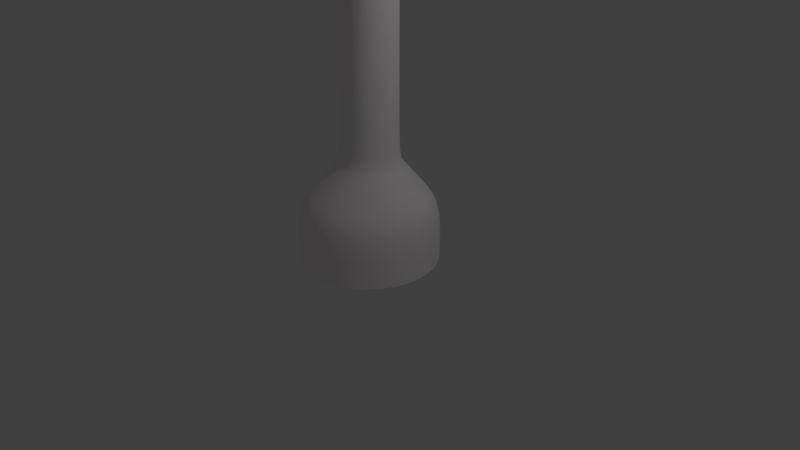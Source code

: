 # Source: turbineV3gedrehteFluegel.blend  (saved by Blender 2.78.0; exported with 4.5.12 LTS)
import bpy
from mathutils import Matrix  # noqa: F401  (used for matrix-valued properties, if any)

bpy.ops.wm.read_factory_settings(use_empty=True)
scene = bpy.context.scene
scene.name = 'Scene'

# ---- collections
col_collection_1 = bpy.data.collections.new('Collection 1'); scene.collection.children.link(col_collection_1)
col_collection_10 = bpy.data.collections.new('Collection 10'); scene.collection.children.link(col_collection_10)
col_collection_10.hide_render = True
col_collection_10.hide_viewport = True

# ---- materials (node trees are filled in below, after node groups)
mat_material_001 = bpy.data.materials.new('Material.001')
mat_material_001.alpha_threshold = 0.0
mat_material_001.use_transparent_shadow = False
mat_material_001.diffuse_color = (1.0, 0.956, 0.956, 1.0)
mat_material_001.roughness = 0.5
mat_material_002 = bpy.data.materials.new('Material.002')
mat_material_002.alpha_threshold = 0.0
mat_material_002.use_transparent_shadow = False
mat_material_002.diffuse_color = (1.0, 0.956, 0.956, 1.0)
mat_material_002.roughness = 0.5
mat_material = bpy.data.materials.new('Material')
mat_material.alpha_threshold = 0.0
mat_material.use_transparent_shadow = False
mat_material.roughness = 0.5
mat_material.line_color = (0.0, 0.0, 0.0, 1.0)

# ---- material node trees

# ---- world
world_world = bpy.data.worlds.new('World'); scene.world = world_world
world_world.color = (0.05088, 0.05088, 0.05088)
world_world.use_sun_shadow = False
world_world.sun_shadow_jitter_overblur = 0.0
world_world.cycles.sampling_method = 'MANUAL'

# ---- cameras
cam_camera = bpy.data.cameras.new('Camera')
cam_camera.clip_end = 100.0
cam_camera.lens = 35.0
cam_camera.sensor_width = 32.0
cam_camera.sensor_height = 18.0
cam_camera.ortho_scale = 7.314
cam_camera.dof.focus_distance = 0.0
cam_camera.dof.aperture_fstop = 128.0

# ---- lights
light_lamp = bpy.data.lights.new('Lamp', 'POINT')
light_lamp.transmission_factor = 0.0
light_lamp.cutoff_distance = 30.0
light_lamp.energy = 100.0
light_lamp.shadow_buffer_clip_start = 1.001
light_lamp.shadow_soft_size = 0.1
light_lamp.shadow_maximum_resolution = 0.006
light_lamp.use_absolute_resolution = True

# ---- meshes
me_plane = bpy.data.meshes.new('Plane')
me_plane.from_pydata([(1.116, 1.08, -0.3479), (6.399, 0.6973, -1.329), (1.116, 1.08, 0.3479), (6.771, 1.463, 1.357), (9.367, 1.374, -0.9856), (9.367, 0.7944, 0.9287), (11.04, 1.416, -0.4035), (10.95, 0.7757, 0.3219), (1.116, 1.157, 0.0), (6.595, 1.153, -0.008457), (9.367, 1.158, -0.006135), (10.96, 1.15, 0.002966), (1.116, 1.157, -0.1894), (6.494, 0.9448, -0.7396), (9.367, 1.315, -0.5272), (10.99, 1.324, -0.1945), (6.702, 1.374, 0.7652), (9.367, 0.9909, 0.5453), (10.94, 0.9657, 0.2119), (1.116, 1.157, 0.2004)], [], [(19, 16, 3, 2), (13, 1, 4, 14), (14, 4, 6, 15), (17, 10, 11, 18), (16, 9, 10, 17), (12, 13, 9, 8), (0, 1, 13, 12), (10, 14, 15, 11), (9, 13, 14, 10), (3, 16, 17, 5), (5, 17, 18, 7), (8, 9, 16, 19)])
me_plane.polygons.foreach_set('use_smooth', [True] * 12)
me_plane.materials.append(mat_material_001)
me_plane.use_remesh_preserve_volume = False
me_plane.use_remesh_preserve_attributes = False
me_plane.use_mirror_vertex_groups = False
me_plane.update()
me_sphere = bpy.data.meshes.new('Sphere')
me_sphere.from_pydata([(0.2062, 0.07933, 1.037), (0.2022, 0.2855, 1.017), (0.1905, 0.4838, 0.9576), (0.1714, 0.6665, 0.8618), (0.1458, 0.8266, 0.7329), (0.1145, 0.9581, 0.5759), (0.0789, 1.056, 0.3967), (0.04022, 1.116, 0.2022), (0.4044, 0.07933, 0.9764), (0.3967, 0.2855, 0.9576), (0.3736, 0.4838, 0.9021), (0.3363, 0.6665, 0.8118), (0.286, 0.8266, 0.6904), (0.2247, 0.9581, 0.5424), (0.1548, 1.056, 0.3736), (0.0789, 1.116, 0.1905), (0.5871, 0.07933, 0.8787), (0.5759, 0.2855, 0.8618), (0.5424, 0.4838, 0.8118), (0.4882, 0.6665, 0.7306), (0.4152, 0.8266, 0.6213), (0.3262, 0.9581, 0.4882), (0.2247, 1.056, 0.3363), (0.1145, 1.116, 0.1714), (0.7473, 0.07933, 0.7473), (0.7329, 0.2855, 0.7329), (0.6904, 0.4838, 0.6904), (0.6213, 0.6665, 0.6213), (0.5284, 0.8266, 0.5284), (0.4152, 0.9581, 0.4152), (0.286, 1.056, 0.286), (0.1458, 1.116, 0.1458), (0.8787, 0.07933, 0.5871), (0.8618, 0.2855, 0.5759), (0.8118, 0.4838, 0.5424), (0.7306, 0.6665, 0.4882), (0.6213, 0.8266, 0.4152), (0.4882, 0.9581, 0.3262), (0.3363, 1.056, 0.2247), (0.1714, 1.116, 0.1145), (-7.957e-09, 1.136, -6.029e-08), (0.9764, 0.07933, 0.4044), (0.9576, 0.2855, 0.3967), (0.9021, 0.4838, 0.3736), (0.8118, 0.6665, 0.3363), (0.6904, 0.8266, 0.286), (0.5424, 0.9581, 0.2247), (0.3736, 1.056, 0.1548), (0.1905, 1.116, 0.0789), (1.037, 0.07933, 0.2062), (1.017, 0.2855, 0.2022), (0.9576, 0.4838, 0.1905), (0.8618, 0.6665, 0.1714), (0.7329, 0.8266, 0.1458), (0.5759, 0.9581, 0.1145), (0.3967, 1.056, 0.0789), (0.2022, 1.116, 0.04022), (1.057, 0.07933, -1.529e-07), (1.037, 0.2855, -1.548e-07), (0.9764, 0.4838, 3.42e-08), (0.8787, 0.6665, -6.029e-08), (0.7473, 0.8266, -6.029e-08), (0.5871, 0.9581, -6.029e-08), (0.4044, 1.056, -6.029e-08), (0.2062, 1.116, -6.029e-08), (1.037, 0.07933, -0.2062), (1.017, 0.2855, -0.2022), (0.9576, 0.4838, -0.1905), (0.8618, 0.6665, -0.1714), (0.7329, 0.8266, -0.1458), (0.5759, 0.9581, -0.1145), (0.3967, 1.056, -0.0789), (0.2022, 1.116, -0.04022), (0.9764, 0.07933, -0.4044), (0.9576, 0.2855, -0.3967), (0.9021, 0.4838, -0.3736), (0.8118, 0.6665, -0.3363), (0.6904, 0.8266, -0.286), (0.5424, 0.9581, -0.2247), (0.3736, 1.056, -0.1548), (0.1905, 1.116, -0.0789), (0.8787, 0.07933, -0.5871), (0.8618, 0.2855, -0.5759), (0.8118, 0.4838, -0.5424), (0.7306, 0.6665, -0.4882), (0.6213, 0.8266, -0.4152), (0.4882, 0.9581, -0.3262), (0.3363, 1.056, -0.2247), (0.1714, 1.116, -0.1145), (0.7473, 0.07933, -0.7473), (0.7329, 0.2855, -0.7329), (0.6904, 0.4838, -0.6904), (0.6213, 0.6665, -0.6213), (0.5284, 0.8266, -0.5284), (0.4152, 0.9581, -0.4152), (0.286, 1.056, -0.286), (0.1458, 1.116, -0.1458), (0.5871, 0.07933, -0.8787), (0.5759, 0.2855, -0.8618), (0.5424, 0.4838, -0.8118), (0.4882, 0.6665, -0.7306), (0.4152, 0.8266, -0.6213), (0.3262, 0.9581, -0.4882), (0.2247, 1.056, -0.3363), (0.1145, 1.116, -0.1714), (0.4044, 0.07933, -0.9764), (0.3967, 0.2855, -0.9576), (0.3736, 0.4838, -0.9021), (0.3363, 0.6665, -0.8118), (0.286, 0.8266, -0.6904), (0.2247, 0.9581, -0.5424), (0.1548, 1.056, -0.3736), (0.0789, 1.116, -0.1905), (0.2062, 0.07933, -1.037), (0.2022, 0.2855, -1.017), (0.1905, 0.4838, -0.9576), (0.1714, 0.6665, -0.8618), (0.1458, 0.8266, -0.7329), (0.1145, 0.9581, -0.5759), (0.0789, 1.056, -0.3967), (0.04022, 1.116, -0.2022), (-1.14e-07, 0.07933, -1.057), (-9.826e-08, 0.2855, -1.037), (5.922e-08, 0.4838, -0.9764), (-9.826e-08, 0.6665, -0.8787), (-3.526e-08, 0.8266, -0.7473), (-1.952e-08, 0.9581, -0.5871), (-3.768e-09, 1.056, -0.4044), (-3.768e-09, 1.116, -0.2062), (-0.2062, 0.07933, -1.037), (-0.2022, 0.2855, -1.017), (-0.1905, 0.4838, -0.9576), (-0.1714, 0.6665, -0.8618), (-0.1458, 0.8266, -0.7329), (-0.1145, 0.9581, -0.5759), (-0.0789, 1.056, -0.3967), (-0.04022, 1.116, -0.2022), (-0.4044, 0.07933, -0.9764), (-0.3967, 0.2855, -0.9576), (-0.3736, 0.4838, -0.9021), (-0.3363, 0.6665, -0.8118), (-0.286, 0.8266, -0.6904), (-0.2247, 0.9581, -0.5424), (-0.1548, 1.056, -0.3736), (-0.0789, 1.116, -0.1905), (-0.5871, 0.07933, -0.8787), (-0.5759, 0.2855, -0.8618), (-0.5424, 0.4838, -0.8118), (-0.4882, 0.6665, -0.7306), (-0.4152, 0.8266, -0.6213), (-0.3262, 0.9581, -0.4882), (-0.2247, 1.056, -0.3363), (-0.1145, 1.116, -0.1714), (-0.7473, 0.07933, -0.7473), (-0.7329, 0.2855, -0.7329), (-0.6904, 0.4838, -0.6904), (-0.6213, 0.6665, -0.6213), (-0.5284, 0.8266, -0.5284), (-0.4152, 0.9581, -0.4152), (-0.286, 1.056, -0.286), (-0.1458, 1.116, -0.1458), (-0.8787, 0.07933, -0.5871), (-0.8618, 0.2855, -0.5759), (-0.8118, 0.4838, -0.5424), (-0.7306, 0.6665, -0.4882), (-0.6213, 0.8266, -0.4152), (-0.4882, 0.9581, -0.3262), (-0.3363, 1.056, -0.2247), (-0.1714, 1.116, -0.1145), (-0.9764, 0.07933, -0.4044), (-0.9576, 0.2855, -0.3967), (-0.9021, 0.4838, -0.3736), (-0.8118, 0.6665, -0.3363), (-0.6904, 0.8266, -0.286), (-0.5424, 0.9581, -0.2247), (-0.3736, 1.056, -0.1548), (-0.1905, 1.116, -0.0789), (-1.037, 0.07933, -0.2062), (-1.017, 0.2855, -0.2022), (-0.9576, 0.4838, -0.1905), (-0.8618, 0.6665, -0.1714), (-0.7329, 0.8266, -0.1458), (-0.5759, 0.9581, -0.1145), (-0.3967, 1.056, -0.0789), (-0.2022, 1.116, -0.04022), (-1.057, 0.07933, 9.904e-08), (-1.037, 0.2855, 1.602e-07), (-0.9764, 0.4838, -6.029e-08), (-0.8787, 0.6665, 1.287e-07), (-0.7473, 0.8266, 6.57e-08), (-0.5871, 0.9581, 2.704e-09), (-0.4044, 1.056, 2.704e-09), (-0.2062, 1.116, -6.029e-08), (-1.037, 0.07933, 0.2062), (-1.017, 0.2855, 0.2022), (-0.9576, 0.4838, 0.1905), (-0.8618, 0.6665, 0.1714), (-0.7329, 0.8266, 0.1458), (-0.5759, 0.9581, 0.1145), (-0.3967, 1.056, 0.0789), (-0.2022, 1.116, 0.04022), (-0.9764, 0.07933, 0.4044), (-0.9576, 0.2855, 0.3967), (-0.9021, 0.4838, 0.3736), (-0.8118, 0.6665, 0.3363), (-0.6904, 0.8266, 0.286), (-0.5424, 0.9581, 0.2247), (-0.3736, 1.056, 0.1548), (-0.1905, 1.116, 0.0789), (-0.8787, 0.07933, 0.5871), (-0.8618, 0.2855, 0.5759), (-0.8118, 0.4838, 0.5424), (-0.7306, 0.6665, 0.4882), (-0.6213, 0.8266, 0.4152), (-0.4882, 0.9581, 0.3262), (-0.3363, 1.056, 0.2247), (-0.1714, 1.116, 0.1145), (-0.7473, 0.07933, 0.7473), (-0.7329, 0.2855, 0.7329), (-0.6904, 0.4838, 0.6904), (-0.6213, 0.6665, 0.6213), (-0.5284, 0.8266, 0.5284), (-0.4152, 0.9581, 0.4152), (-0.286, 1.056, 0.286), (-0.1458, 1.116, 0.1458), (-0.5871, 0.07933, 0.8787), (-0.5759, 0.2855, 0.8618), (-0.5424, 0.4838, 0.8118), (-0.4882, 0.6665, 0.7306), (-0.4152, 0.8266, 0.6213), (-0.3262, 0.9581, 0.4882), (-0.2247, 1.056, 0.3363), (-0.1145, 1.116, 0.1714), (-0.4044, 0.07933, 0.9764), (-0.3967, 0.2855, 0.9576), (-0.3736, 0.4838, 0.9021), (-0.3363, 0.6665, 0.8118), (-0.286, 0.8266, 0.6904), (-0.2247, 0.9581, 0.5424), (-0.1548, 1.056, 0.3736), (-0.0789, 1.116, 0.1905), (-0.2062, 0.07933, 1.037), (-0.2022, 0.2855, 1.017), (-0.1905, 0.4838, 0.9576), (-0.1714, 0.6665, 0.8618), (-0.1458, 0.8266, 0.7329), (-0.1145, 0.9581, 0.5759), (-0.0789, 1.056, 0.3967), (-0.04022, 1.116, 0.2022), (2.797e-07, 0.07933, 1.057), (2.639e-07, 0.2855, 1.037), (5.922e-08, 0.4838, 0.9764), (2.797e-07, 0.6665, 0.8787), (1.537e-07, 0.8266, 0.7473), (1.222e-07, 0.9581, 0.5871), (7.497e-08, 1.056, 0.4044), (8.043e-09, 1.116, 0.2062), (0.2062, -3.436, 1.037), (0.4044, -3.436, 0.9764), (0.5871, -3.436, 0.8787), (0.7473, -3.436, 0.7473), (0.8787, -3.436, 0.5871), (0.9764, -3.436, 0.4044), (1.037, -3.436, 0.2062), (1.057, -3.436, -1.529e-07), (1.037, -3.436, -0.2062), (0.9764, -3.436, -0.4044), (0.8787, -3.436, -0.5871), (0.7473, -3.436, -0.7473), (0.5871, -3.436, -0.8787), (0.4044, -3.436, -0.9764), (0.2062, -3.436, -1.037), (-1.14e-07, -3.436, -1.057), (-0.2062, -3.436, -1.037), (-0.4044, -3.436, -0.9764), (-0.5871, -3.436, -0.8787), (-0.7473, -3.436, -0.7473), (-0.8787, -3.436, -0.5871), (-0.9764, -3.436, -0.4044), (-1.037, -3.436, -0.2062), (-1.057, -3.436, 9.904e-08), (-1.037, -3.436, 0.2062), (-0.9764, -3.436, 0.4044), (-0.8787, -3.436, 0.5871), (-0.7473, -3.436, 0.7473), (-0.5871, -3.436, 0.8787), (-0.4044, -3.436, 0.9764), (-0.2062, -3.436, 1.037), (2.797e-07, -3.436, 1.057), (0.2022, -3.809, 1.017), (0.1905, -4.008, 0.9576), (0.1714, -4.19, 0.8618), (0.1458, -4.35, 0.7329), (0.3967, -3.809, 0.9576), (0.3736, -4.008, 0.9021), (0.3363, -4.19, 0.8118), (0.286, -4.35, 0.6904), (0.5759, -3.809, 0.8618), (0.5424, -4.008, 0.8118), (0.4882, -4.19, 0.7306), (0.4152, -4.35, 0.6213), (0.7329, -3.809, 0.7329), (0.6904, -4.008, 0.6904), (0.6213, -4.19, 0.6213), (0.5284, -4.35, 0.5284), (0.8618, -3.809, 0.5759), (0.8118, -4.008, 0.5424), (0.7306, -4.19, 0.4882), (0.6213, -4.35, 0.4152), (0.9576, -3.809, 0.3967), (0.9021, -4.008, 0.3736), (0.8118, -4.19, 0.3363), (0.6904, -4.35, 0.286), (1.017, -3.809, 0.2022), (0.9576, -4.008, 0.1905), (0.8618, -4.19, 0.1714), (0.7329, -4.35, 0.1458), (1.037, -3.809, -1.548e-07), (0.9764, -4.008, 3.42e-08), (0.8787, -4.19, -6.029e-08), (0.7473, -4.35, -6.029e-08), (1.017, -3.809, -0.2022), (0.9576, -4.008, -0.1905), (0.8618, -4.19, -0.1714), (0.7329, -4.35, -0.1458), (0.9576, -3.809, -0.3967), (0.9021, -4.008, -0.3736), (0.8118, -4.19, -0.3363), (0.6904, -4.35, -0.286), (0.8618, -3.809, -0.5759), (0.8118, -4.008, -0.5424), (0.7306, -4.19, -0.4882), (0.6213, -4.35, -0.4152), (0.7329, -3.809, -0.7329), (0.6904, -4.008, -0.6904), (0.6213, -4.19, -0.6213), (0.5284, -4.35, -0.5284), (0.5759, -3.809, -0.8618), (0.5424, -4.008, -0.8118), (0.4882, -4.19, -0.7306), (0.4152, -4.35, -0.6213), (0.3967, -3.809, -0.9576), (0.3736, -4.008, -0.9021), (0.3363, -4.19, -0.8118), (0.286, -4.35, -0.6904), (0.2022, -3.809, -1.017), (0.1905, -4.008, -0.9576), (0.1714, -4.19, -0.8618), (0.1458, -4.35, -0.7329), (-9.826e-08, -3.809, -1.037), (5.922e-08, -4.008, -0.9764), (-9.826e-08, -4.19, -0.8787), (-3.526e-08, -4.35, -0.7473), (-0.2022, -3.809, -1.017), (-0.1905, -4.008, -0.9576), (-0.1714, -4.19, -0.8618), (-0.1458, -4.35, -0.7329), (-0.3967, -3.809, -0.9576), (-0.3736, -4.008, -0.9021), (-0.3363, -4.19, -0.8118), (-0.286, -4.35, -0.6904), (-0.5759, -3.809, -0.8618), (-0.5424, -4.008, -0.8118), (-0.4882, -4.19, -0.7306), (-0.4152, -4.35, -0.6213), (-0.7329, -3.809, -0.7329), (-0.6904, -4.008, -0.6904), (-0.6213, -4.19, -0.6213), (-0.5284, -4.35, -0.5284), (-0.8618, -3.809, -0.5759), (-0.8118, -4.008, -0.5424), (-0.7306, -4.19, -0.4882), (-0.6213, -4.35, -0.4152), (-0.9576, -3.809, -0.3967), (-0.9021, -4.008, -0.3736), (-0.8118, -4.19, -0.3363), (-0.6904, -4.35, -0.286), (-1.017, -3.809, -0.2022), (-0.9576, -4.008, -0.1905), (-0.8618, -4.19, -0.1714), (-0.7329, -4.35, -0.1458), (-1.037, -3.809, 1.602e-07), (-0.9764, -4.008, -6.029e-08), (-0.8787, -4.19, 1.287e-07), (-0.7473, -4.35, 6.57e-08), (-1.017, -3.809, 0.2022), (-0.9576, -4.008, 0.1905), (-0.8618, -4.19, 0.1714), (-0.7329, -4.35, 0.1458), (-0.9576, -3.809, 0.3967), (-0.9021, -4.008, 0.3736), (-0.8118, -4.19, 0.3363), (-0.6904, -4.35, 0.286), (-0.8618, -3.809, 0.5759), (-0.8118, -4.008, 0.5424), (-0.7306, -4.19, 0.4882), (-0.6213, -4.35, 0.4152), (-0.7329, -3.809, 0.7329), (-0.6904, -4.008, 0.6904), (-0.6213, -4.19, 0.6213), (-0.5284, -4.35, 0.5284), (-0.5759, -3.809, 0.8618), (-0.5424, -4.008, 0.8118), (-0.4882, -4.19, 0.7306), (-0.4152, -4.35, 0.6213), (-0.3967, -3.809, 0.9576), (-0.3736, -4.008, 0.9021), (-0.3363, -4.19, 0.8118), (-0.286, -4.35, 0.6904), (-0.2022, -3.809, 1.017), (-0.1905, -4.008, 0.9576), (-0.1714, -4.19, 0.8618), (-0.1458, -4.35, 0.7329), (2.639e-07, -3.809, 1.037), (5.922e-08, -4.008, 0.9764), (2.797e-07, -4.19, 0.8787), (1.537e-07, -4.35, 0.7473), (0.01172, -5.301, 0.05892), (0.02299, -5.301, 0.0555), (0.03337, -5.301, 0.04995), (0.04248, -5.301, 0.04248), (0.04995, -5.301, 0.03337), (0.0555, -5.301, 0.02299), (0.05892, -5.301, 0.01172), (0.06007, -5.301, 2.298e-08), (0.05892, -5.301, -0.01172), (0.0555, -5.301, -0.02299), (0.04995, -5.301, -0.03337), (0.04248, -5.301, -0.04248), (0.03337, -5.301, -0.04995), (0.02299, -5.301, -0.0555), (0.01172, -5.301, -0.05892), (7.46e-08, -5.301, -0.06007), (-0.01172, -5.301, -0.05892), (-0.02299, -5.301, -0.0555), (-0.03337, -5.301, -0.04995), (-0.04248, -5.301, -0.04248), (-0.04995, -5.301, -0.03337), (-0.0555, -5.301, -0.02299), (-0.05892, -5.301, -0.01172), (-0.06007, -5.301, 3.311e-08), (-0.05892, -5.301, 0.01172), (-0.0555, -5.301, 0.02299), (-0.04995, -5.301, 0.03337), (-0.04248, -5.301, 0.04248), (-0.03337, -5.301, 0.04995), (-0.02299, -5.301, 0.0555), (-0.01172, -5.301, 0.05892), (8.979e-08, -5.301, 0.06007)], [], [(254, 253, 4, 5), (255, 254, 5, 6), (256, 255, 6, 7), (40, 256, 7), (250, 249, 0, 1), (251, 250, 1, 2), (252, 251, 2, 3), (253, 252, 3, 4), (4, 3, 11, 12), (5, 4, 12, 13), (6, 5, 13, 14), (7, 6, 14, 15), (40, 7, 15), (1, 0, 8, 9), (2, 1, 9, 10), (3, 2, 10, 11), (40, 15, 23), (9, 8, 16, 17), (10, 9, 17, 18), (11, 10, 18, 19), (12, 11, 19, 20), (13, 12, 20, 21), (14, 13, 21, 22), (15, 14, 22, 23), (21, 20, 28, 29), (22, 21, 29, 30), (23, 22, 30, 31), (40, 23, 31), (17, 16, 24, 25), (18, 17, 25, 26), (19, 18, 26, 27), (20, 19, 27, 28), (25, 24, 32, 33), (26, 25, 33, 34), (27, 26, 34, 35), (28, 27, 35, 36), (29, 28, 36, 37), (30, 29, 37, 38), (31, 30, 38, 39), (40, 31, 39), (37, 36, 45, 46), (38, 37, 46, 47), (39, 38, 47, 48), (40, 39, 48), (33, 32, 41, 42), (34, 33, 42, 43), (35, 34, 43, 44), (36, 35, 44, 45), (43, 42, 50, 51), (44, 43, 51, 52), (45, 44, 52, 53), (46, 45, 53, 54), (47, 46, 54, 55), (48, 47, 55, 56), (40, 48, 56), (42, 41, 49, 50), (55, 54, 62, 63), (56, 55, 63, 64), (40, 56, 64), (50, 49, 57, 58), (51, 50, 58, 59), (52, 51, 59, 60), (53, 52, 60, 61), (54, 53, 61, 62), (59, 58, 66, 67), (60, 59, 67, 68), (61, 60, 68, 69), (62, 61, 69, 70), (63, 62, 70, 71), (64, 63, 71, 72), (40, 64, 72), (58, 57, 65, 66), (71, 70, 78, 79), (72, 71, 79, 80), (40, 72, 80), (66, 65, 73, 74), (67, 66, 74, 75), (68, 67, 75, 76), (69, 68, 76, 77), (70, 69, 77, 78), (76, 75, 83, 84), (77, 76, 84, 85), (78, 77, 85, 86), (79, 78, 86, 87), (80, 79, 87, 88), (40, 80, 88), (74, 73, 81, 82), (75, 74, 82, 83), (88, 87, 95, 96), (40, 88, 96), (82, 81, 89, 90), (83, 82, 90, 91), (84, 83, 91, 92), (85, 84, 92, 93), (86, 85, 93, 94), (87, 86, 94, 95), (93, 92, 100, 101), (94, 93, 101, 102), (95, 94, 102, 103), (96, 95, 103, 104), (40, 96, 104), (90, 89, 97, 98), (91, 90, 98, 99), (92, 91, 99, 100), (40, 104, 112), (98, 97, 105, 106), (99, 98, 106, 107), (100, 99, 107, 108), (101, 100, 108, 109), (102, 101, 109, 110), (103, 102, 110, 111), (104, 103, 111, 112), (109, 108, 116, 117), (110, 109, 117, 118), (111, 110, 118, 119), (112, 111, 119, 120), (40, 112, 120), (106, 105, 113, 114), (107, 106, 114, 115), (108, 107, 115, 116), (40, 120, 128), (114, 113, 121, 122), (115, 114, 122, 123), (116, 115, 123, 124), (117, 116, 124, 125), (118, 117, 125, 126), (119, 118, 126, 127), (120, 119, 127, 128), (126, 125, 133, 134), (127, 126, 134, 135), (128, 127, 135, 136), (40, 128, 136), (122, 121, 129, 130), (123, 122, 130, 131), (124, 123, 131, 132), (125, 124, 132, 133), (130, 129, 137, 138), (131, 130, 138, 139), (132, 131, 139, 140), (133, 132, 140, 141), (134, 133, 141, 142), (135, 134, 142, 143), (136, 135, 143, 144), (40, 136, 144), (142, 141, 149, 150), (143, 142, 150, 151), (144, 143, 151, 152), (40, 144, 152), (138, 137, 145, 146), (139, 138, 146, 147), (140, 139, 147, 148), (141, 140, 148, 149), (147, 146, 154, 155), (148, 147, 155, 156), (149, 148, 156, 157), (150, 149, 157, 158), (151, 150, 158, 159), (152, 151, 159, 160), (40, 152, 160), (146, 145, 153, 154), (159, 158, 166, 167), (160, 159, 167, 168), (40, 160, 168), (154, 153, 161, 162), (155, 154, 162, 163), (156, 155, 163, 164), (157, 156, 164, 165), (158, 157, 165, 166), (164, 163, 171, 172), (165, 164, 172, 173), (166, 165, 173, 174), (167, 166, 174, 175), (168, 167, 175, 176), (40, 168, 176), (162, 161, 169, 170), (163, 162, 170, 171), (176, 175, 183, 184), (40, 176, 184), (170, 169, 177, 178), (171, 170, 178, 179), (172, 171, 179, 180), (173, 172, 180, 181), (174, 173, 181, 182), (175, 174, 182, 183), (180, 179, 187, 188), (181, 180, 188, 189), (182, 181, 189, 190), (183, 182, 190, 191), (184, 183, 191, 192), (40, 184, 192), (178, 177, 185, 186), (179, 178, 186, 187), (192, 191, 199, 200), (40, 192, 200), (186, 185, 193, 194), (187, 186, 194, 195), (188, 187, 195, 196), (189, 188, 196, 197), (190, 189, 197, 198), (191, 190, 198, 199), (197, 196, 204, 205), (198, 197, 205, 206), (199, 198, 206, 207), (200, 199, 207, 208), (40, 200, 208), (194, 193, 201, 202), (195, 194, 202, 203), (196, 195, 203, 204), (40, 208, 216), (202, 201, 209, 210), (203, 202, 210, 211), (204, 203, 211, 212), (205, 204, 212, 213), (206, 205, 213, 214), (207, 206, 214, 215), (208, 207, 215, 216), (213, 212, 220, 221), (214, 213, 221, 222), (215, 214, 222, 223), (216, 215, 223, 224), (40, 216, 224), (210, 209, 217, 218), (211, 210, 218, 219), (212, 211, 219, 220), (40, 224, 232), (218, 217, 225, 226), (219, 218, 226, 227), (220, 219, 227, 228), (221, 220, 228, 229), (222, 221, 229, 230), (223, 222, 230, 231), (224, 223, 231, 232), (230, 229, 237, 238), (231, 230, 238, 239), (232, 231, 239, 240), (40, 232, 240), (226, 225, 233, 234), (227, 226, 234, 235), (228, 227, 235, 236), (229, 228, 236, 237), (235, 234, 242, 243), (236, 235, 243, 244), (237, 236, 244, 245), (238, 237, 245, 246), (239, 238, 246, 247), (240, 239, 247, 248), (40, 240, 248), (234, 233, 241, 242), (247, 246, 254, 255), (248, 247, 255, 256), (40, 248, 256), (242, 241, 249, 250), (243, 242, 250, 251), (244, 243, 251, 252), (245, 244, 252, 253), (246, 245, 253, 254), (24, 16, 259, 260), (217, 209, 283, 284), (161, 153, 276, 277), (81, 73, 266, 267), (0, 249, 288, 257), (233, 225, 285, 286), (177, 169, 278, 279), (153, 145, 275, 276), (97, 89, 268, 269), (41, 32, 261, 262), (249, 241, 287, 288), (121, 113, 271, 272), (169, 161, 277, 278), (193, 185, 280, 281), (113, 105, 270, 271), (57, 49, 263, 264), (241, 233, 286, 287), (209, 201, 282, 283), (137, 129, 273, 274), (185, 177, 279, 280), (129, 121, 272, 273), (49, 41, 262, 263), (73, 65, 265, 266), (16, 8, 258, 259), (201, 193, 281, 282), (8, 0, 257, 258), (145, 137, 274, 275), (89, 81, 267, 268), (65, 57, 264, 265), (225, 217, 284, 285), (105, 97, 269, 270), (32, 24, 260, 261), (414, 413, 289, 290), (415, 414, 290, 291), (416, 415, 291, 292), (292, 291, 295, 296), (290, 289, 293, 294), (291, 290, 294, 295), (294, 293, 297, 298), (295, 294, 298, 299), (296, 295, 299, 300), (298, 297, 301, 302), (299, 298, 302, 303), (300, 299, 303, 304), (302, 301, 305, 306), (303, 302, 306, 307), (304, 303, 307, 308), (306, 305, 309, 310), (307, 306, 310, 311), (308, 307, 311, 312), (310, 309, 313, 314), (311, 310, 314, 315), (312, 311, 315, 316), (314, 313, 317, 318), (315, 314, 318, 319), (316, 315, 319, 320), (318, 317, 321, 322), (319, 318, 322, 323), (320, 319, 323, 324), (322, 321, 325, 326), (323, 322, 326, 327), (324, 323, 327, 328), (327, 326, 330, 331), (328, 327, 331, 332), (326, 325, 329, 330), (330, 329, 333, 334), (331, 330, 334, 335), (332, 331, 335, 336), (336, 335, 339, 340), (334, 333, 337, 338), (335, 334, 338, 339), (338, 337, 341, 342), (339, 338, 342, 343), (340, 339, 343, 344), (344, 343, 347, 348), (342, 341, 345, 346), (343, 342, 346, 347), (346, 345, 349, 350), (347, 346, 350, 351), (348, 347, 351, 352), (350, 349, 353, 354), (351, 350, 354, 355), (352, 351, 355, 356), (354, 353, 357, 358), (355, 354, 358, 359), (356, 355, 359, 360), (358, 357, 361, 362), (359, 358, 362, 363), (360, 359, 363, 364), (362, 361, 365, 366), (363, 362, 366, 367), (364, 363, 367, 368), (366, 365, 369, 370), (367, 366, 370, 371), (368, 367, 371, 372), (371, 370, 374, 375), (372, 371, 375, 376), (370, 369, 373, 374), (374, 373, 377, 378), (375, 374, 378, 379), (376, 375, 379, 380), (379, 378, 382, 383), (380, 379, 383, 384), (378, 377, 381, 382), (382, 381, 385, 386), (383, 382, 386, 387), (384, 383, 387, 388), (388, 387, 391, 392), (386, 385, 389, 390), (387, 386, 390, 391), (390, 389, 393, 394), (391, 390, 394, 395), (392, 391, 395, 396), (396, 395, 399, 400), (394, 393, 397, 398), (395, 394, 398, 399), (398, 397, 401, 402), (399, 398, 402, 403), (400, 399, 403, 404), (402, 401, 405, 406), (403, 402, 406, 407), (404, 403, 407, 408), (406, 405, 409, 410), (407, 406, 410, 411), (408, 407, 411, 412), (410, 409, 413, 414), (411, 410, 414, 415), (412, 411, 415, 416), (258, 293, 297, 259), (259, 297, 301, 260), (260, 301, 305, 261), (261, 305, 309, 262), (262, 309, 313, 263), (263, 313, 317, 264), (264, 317, 321, 265), (265, 321, 325, 266), (266, 325, 329, 267), (267, 329, 333, 268), (268, 333, 337, 269), (269, 337, 341, 270), (270, 341, 345, 271), (271, 345, 349, 272), (272, 349, 353, 273), (273, 353, 357, 274), (274, 357, 361, 275), (275, 361, 365, 276), (276, 365, 369, 277), (277, 369, 373, 278), (278, 373, 377, 279), (279, 377, 381, 280), (280, 381, 385, 281), (281, 385, 389, 282), (282, 389, 393, 283), (283, 393, 397, 284), (284, 397, 401, 285), (285, 401, 405, 286), (286, 405, 409, 287), (287, 409, 413, 288), (288, 413, 289, 257), (257, 289, 293, 258), (368, 372, 437, 436), (376, 380, 439, 438), (384, 388, 441, 440), (392, 396, 443, 442), (400, 404, 445, 444), (316, 320, 424, 423), (408, 412, 447, 446), (324, 328, 426, 425), (332, 336, 428, 427), (340, 344, 430, 429), (388, 392, 442, 441), (348, 352, 432, 431), (396, 400, 444, 443), (356, 360, 434, 433), (372, 376, 438, 437), (404, 408, 446, 445), (364, 368, 436, 435), (380, 384, 440, 439), (336, 340, 429, 428), (296, 300, 419, 418), (344, 348, 431, 430), (304, 308, 421, 420), (352, 356, 433, 432), (312, 316, 423, 422), (328, 332, 427, 426), (360, 364, 435, 434), (320, 324, 425, 424), (412, 416, 448, 447), (416, 292, 417, 448), (292, 296, 418, 417), (300, 304, 420, 419), (308, 312, 422, 421)])
me_sphere.polygons.foreach_set('use_smooth', [True] * 448)
me_sphere.materials.append(mat_material_001)
me_sphere.use_remesh_preserve_volume = False
me_sphere.use_remesh_preserve_attributes = False
me_sphere.use_mirror_vertex_groups = False
me_sphere.update()
me_circle = bpy.data.meshes.new('Circle')
me_circle.from_pydata([(0.0, 1.0, 0.0), (-0.7071, 0.7071, 0.0), (-1.0, -4.371e-08, 0.0), (-0.7071, -0.7071, 0.0), (8.742e-08, -1.0, 0.0), (0.7071, -0.7071, 0.0), (1.0, 1.192e-08, 0.0), (0.7071, 0.7071, 0.0), (1.536e-16, 1.018, 0.6919), (-0.7071, 0.7248, 0.6919), (-1.0, 0.01774, 0.6919), (-0.7071, -0.6894, 0.6919), (8.742e-08, -0.9823, 0.6919), (0.7071, -0.6894, 0.6919), (1.0, 0.01774, 0.6919), (0.7071, 0.7248, 0.6919), (4.451e-09, 0.438, 1.322), (-0.2846, 0.3201, 1.322), (-0.4025, 0.03548, 1.322), (-0.2846, -0.2492, 1.322), (3.964e-08, -0.3671, 1.322), (0.2846, -0.2492, 1.322), (0.4025, 0.03548, 1.322), (0.2846, 0.3201, 1.322), (4.451e-09, 0.4558, 7.652), (-0.2846, 0.3379, 7.652), (-0.4025, 0.05323, 7.652), (-0.2846, -0.2314, 7.652), (3.964e-08, -0.3493, 7.652), (0.2846, -0.2314, 7.652), (0.4025, 0.05323, 7.652), (0.2846, 0.3379, 7.652), (0.2846, 0.3201, 1.322), (4.451e-09, 0.438, 1.322), (0.2846, -0.2492, 1.322), (0.4025, 0.03548, 1.322), (-0.2846, -0.2492, 1.322), (3.964e-08, -0.3671, 1.322), (-0.2846, 0.3201, 1.322), (-0.4025, 0.03548, 1.322), (-0.5674, -0.5438, 0.9002), (7.162e-08, -0.7788, 0.9002), (-0.5674, 0.591, 0.9002), (-0.8025, 0.02361, 0.9002), (0.8025, 0.02361, 0.9002), (0.5674, 0.591, 0.9002), (0.5674, -0.5438, 0.9002), (1.472e-09, 0.8261, 0.9002), (4.451e-09, 0.4558, 7.652), (-0.2846, 0.3379, 7.652), (-0.4025, 0.05323, 7.652), (-0.2846, -0.2314, 7.652), (3.964e-08, -0.3493, 7.652), (0.2846, -0.2314, 7.652), (0.4025, 0.05323, 7.652), (0.2846, 0.3379, 7.652), (4.451e-09, 0.4558, 7.652), (-0.2846, 0.3379, 7.652), (-0.4025, 0.05323, 7.652), (-0.2846, -0.2314, 7.652), (3.964e-08, -0.3493, 7.652), (0.2846, -0.2314, 7.652), (0.4025, 0.05323, 7.652), (0.2846, 0.3379, 7.652), (4.451e-09, 0.4558, 13.95), (-0.2846, 0.3379, 13.95), (-0.4025, 0.05323, 13.95), (-0.2846, -0.2314, 13.95), (3.964e-08, -0.3493, 13.95), (0.2846, -0.2314, 13.95), (0.4025, 0.05323, 13.95), (0.2846, 0.3379, 13.95)], [], [(1, 0, 8, 9), (0, 7, 15, 8), (6, 5, 13, 14), (4, 3, 11, 12), (2, 1, 9, 10), (7, 6, 14, 15), (5, 4, 12, 13), (3, 2, 10, 11), (41, 40, 19, 20), (43, 42, 17, 18), (45, 44, 22, 23), (46, 41, 20, 21), (40, 43, 18, 19), (42, 47, 16, 17), (47, 45, 23, 16), (44, 46, 21, 22), (33, 32, 31, 24), (35, 34, 29, 30), (37, 36, 27, 28), (39, 38, 25, 26), (32, 35, 30, 31), (34, 37, 28, 29), (36, 39, 26, 27), (38, 33, 24, 25), (17, 16, 33, 38), (19, 18, 39, 36), (21, 20, 37, 34), (23, 22, 35, 32), (18, 17, 38, 39), (20, 19, 36, 37), (22, 21, 34, 35), (16, 23, 32, 33), (14, 13, 46, 44), (8, 15, 45, 47), (9, 8, 47, 42), (11, 10, 43, 40), (13, 12, 41, 46), (15, 14, 44, 45), (10, 9, 42, 43), (12, 11, 40, 41), (24, 31, 55, 48), (30, 29, 53, 54), (28, 27, 51, 52), (26, 25, 49, 50), (31, 30, 54, 55), (29, 28, 52, 53), (27, 26, 50, 51), (25, 24, 48, 49), (52, 51, 59, 60), (50, 49, 57, 58), (55, 54, 62, 63), (53, 52, 60, 61), (51, 50, 58, 59), (49, 48, 56, 57), (48, 55, 63, 56), (54, 53, 61, 62), (56, 63, 71, 64), (62, 61, 69, 70), (60, 59, 67, 68), (58, 57, 65, 66), (63, 62, 70, 71), (61, 60, 68, 69), (59, 58, 66, 67), (57, 56, 64, 65)])
me_circle.polygons.foreach_set('use_smooth', [True] * 64)
me_circle.materials.append(mat_material_002)
me_circle.use_remesh_preserve_volume = False
me_circle.use_remesh_preserve_attributes = False
me_circle.use_mirror_vertex_groups = False
me_circle.update()
me_cube = bpy.data.meshes.new('Cube')
me_cube.from_pydata([(1.0, 1.0, -1.0), (1.0, -1.0, -1.0), (-1.0, -1.0, -1.0), (-1.0, 1.0, -1.0), (1.0, 1.0, 1.0), (1.0, -1.0, 1.0), (-1.0, -1.0, 1.0), (-1.0, 1.0, 1.0)], [], [(0, 1, 2, 3), (4, 7, 6, 5), (0, 4, 5, 1), (1, 5, 6, 2), (2, 6, 7, 3), (4, 0, 3, 7)])
me_cube.materials.append(mat_material)
me_cube.use_remesh_preserve_volume = False
me_cube.use_remesh_preserve_attributes = False
me_cube.use_mirror_vertex_groups = False
me_cube.update()

# ---- objects
ob_empty = bpy.data.objects.new('Empty', None)
ob_plane = bpy.data.objects.new('Plane', me_plane)
ob_sphere = bpy.data.objects.new('Sphere', me_sphere)
ob_circle = bpy.data.objects.new('Circle', me_circle)
ob_lamp = bpy.data.objects.new('Lamp', light_lamp)
ob_camera = bpy.data.objects.new('Camera', cam_camera)
ob_cube = bpy.data.objects.new('Cube', me_cube)

# ---- transforms, parenting, visibility, modifiers, constraints
ob_empty.location = (1.7e-07, -2.783, 15.03)
ob_empty.rotation_euler = (-0.0, 2.094, 0.0)
ob_empty.empty_image_offset = (0.0, 0.0)
ob_empty.lineart.crease_threshold = 0.0
ob_plane.location = (1.7e-07, -2.783, 15.03)
ob_plane.lock_rotation = (True, False, True)
ob_plane.lineart.crease_threshold = 0.0
_m = ob_plane.modifiers.new('Solidify', 'SOLIDIFY')
_m.thickness = 0.071
_m.edge_crease_inner = 1.0
_m.edge_crease_outer = 0.697
_m.nonmanifold_thickness_mode = 'FIXED'
_m.nonmanifold_merge_threshold = 0.0003
_m = ob_plane.modifiers.new('Array', 'ARRAY')
_m.count = 3
_m.use_constant_offset = True
_m.constant_offset_displace = (0.0, 0.0, 0.0)
_m.use_relative_offset = False
_m.use_object_offset = True
_m.offset_object = ob_empty
ob_sphere.location = (1.863e-08, 0.6532, 15.03)
ob_sphere.lineart.crease_threshold = 0.0
ob_circle.location = (0.0, 0.0, 0.0)
ob_circle.lineart.crease_threshold = 0.0
_m = ob_circle.modifiers.new('Subsurf', 'SUBSURF')
_m.uv_smooth = 'PRESERVE_CORNERS'
_m.quality = 2
_m.show_only_control_edges = False
ob_lamp.location = (4.076, 1.005, 5.904)
ob_lamp.rotation_euler = (0.6503, 0.05522, 1.866)
ob_lamp.lock_rotations_4d = False
ob_lamp.empty_display_type = 'ARROWS'
ob_lamp.color = (0.0, 0.0, 0.0, 0.0)
ob_lamp.lineart.crease_threshold = 0.0
ob_camera.location = (7.481, -6.508, 5.344)
ob_camera.rotation_euler = (1.109, 0.0, 0.8149)
ob_camera.lock_rotations_4d = False
ob_camera.empty_display_type = 'ARROWS'
ob_camera.color = (0.0, 0.0, 0.0, 0.0)
ob_camera.display_type = 'WIRE'
ob_camera.lineart.crease_threshold = 0.0
ob_cube.location = (0.0, 0.0, 0.0)
ob_cube.lock_rotations_4d = False
ob_cube.empty_display_type = 'ARROWS'
ob_cube.lineart.crease_threshold = 0.0

# ---- collection membership
col_collection_1.objects.link(ob_empty)
col_collection_1.objects.link(ob_plane)
col_collection_1.objects.link(ob_sphere)
col_collection_1.objects.link(ob_circle)
col_collection_1.objects.link(ob_lamp)
col_collection_1.objects.link(ob_camera)
col_collection_10.objects.link(ob_cube)

# ---- scene / render settings (as saved in the file)
scene.camera = ob_camera
scene.frame_start = 1; scene.frame_end = 250; scene.frame_set(250)
scene.render.engine = 'BLENDER_EEVEE_NEXT'
scene.render.resolution_percentage = 50
scene.render.dither_intensity = 0.0
scene.cycles.use_denoising = False
scene.cycles.samples = 128
scene.cycles.sampling_pattern = 'TABULATED_SOBOL'
scene.cycles.light_sampling_threshold = 0.0
scene.cycles.use_adaptive_sampling = False
scene.cycles.use_light_tree = False
scene.cycles.blur_glossy = 0.0
scene.cycles.sample_clamp_indirect = 0.0
scene.view_settings.view_transform = 'Standard'
bpy.context.view_layer.update()
